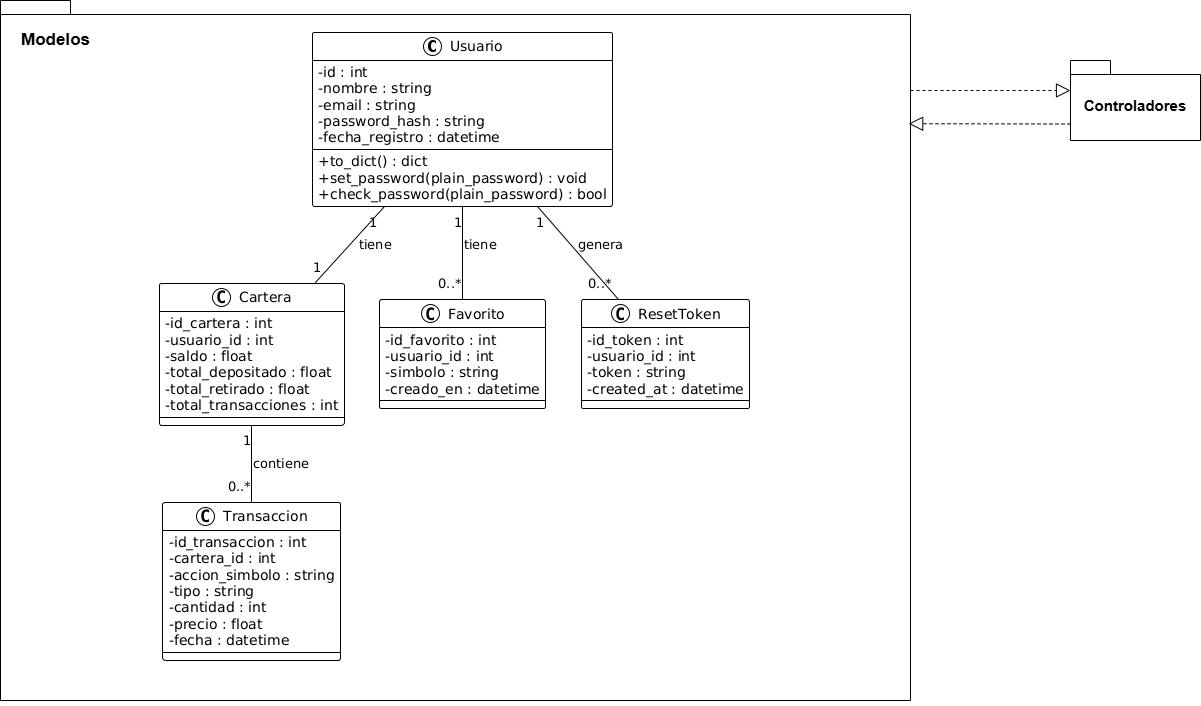

The diagram above was exported from draw.io. Its source (the exported page's mxGraphModel, read from the mxfile embedded in the PNG):
<mxGraphModel dx="1857" dy="535" grid="1" gridSize="10" guides="1" tooltips="1" connect="1" arrows="1" fold="1" page="1" pageScale="1" pageWidth="827" pageHeight="1169" math="0" shadow="0">
  <root>
    <mxCell id="0" />
    <mxCell id="1" parent="0" />
    <UserObject label="&#10;&lt;img src=&quot;https://cdn-0.plantuml.com/plantuml/png/XPD1ZzD038Nl-HL3Jmkeg-NAQPTAI5oXd4VEZDjOdOmZZxCLeFtlf1FIIKhLdghv_EJtR3VFIK6qRqFrJXjiqNG1A5RfGB43WTQu02czg0hLlU8tn_47_KRpT2anVofZle0xx8Nxw3SSMCon8SKJP_4e8wl381hOYmWVv-XjrZ8f2hB-wl16txUg6gr_fXw4E4lNXhpvR2XgVaHkQy4191MA-yom1GfBr45AHnPl6qZDihH3ru0LtDC0UQXvK5HgSQX-DChMazE7zwS2ESqmeTgfuqDUwFbvqhqo-Qnp3Rh3BMND7CgO6n15WVEOrerWDcu_Ri8kTf0W-5FmNM0OYR92i1uxJgHmjIYe9DTBAX0JE4SSCOq-9UIs54jGdS6Iwr_yPTXHPHErDGTUdaAfko0EefA7UODEqD4oTZxXx78bxLTuPI7b4dKtaJjBlHhG2O9dY_6gsNTCg5i-u7mp-Nd7Qn9TE2bw2tfXDNqBgqyhirxddytvRwA44V-JF3q-VbYLLToMbI46uNxG2LIJmLAvNHpTSHpRLiyOVT-6lm00&quot; alt=&quot;PlantUML diagram&quot;&gt;&#10;&#10;" link="&#10;&lt;img src=&quot;https://cdn-0.plantuml.com/plantuml/png/XPD1ZzD038Nl-HL3Jmkeg-NAQPTAI5oXd4VEZDjOdOmZZxCLeFtlf1FIIKhLdghv_EJtR3VFIK6qRqFrJXjiqNG1A5RfGB43WTQu02czg0hLlU8tn_47_KRpT2anVofZle0xx8Nxw3SSMCon8SKJP_4e8wl381hOYmWVv-XjrZ8f2hB-wl16txUg6gr_fXw4E4lNXhpvR2XgVaHkQy4191MA-yom1GfBr45AHnPl6qZDihH3ru0LtDC0UQXvK5HgSQX-DChMazE7zwS2ESqmeTgfuqDUwFbvqhqo-Qnp3Rh3BMND7CgO6n15WVEOrerWDcu_Ri8kTf0W-5FmNM0OYR92i1uxJgHmjIYe9DTBAX0JE4SSCOq-9UIs54jGdS6Iwr_yPTXHPHErDGTUdaAfko0EefA7UODEqD4oTZxXx78bxLTuPI7b4dKtaJjBlHhG2O9dY_6gsNTCg5i-u7mp-Nd7Qn9TE2bw2tfXDNqBgqyhirxddytvRwA44V-JF3q-VbYLLToMbI46uNxG2LIJmLAvNHpTSHpRLiyOVT-6lm00&quot; alt=&quot;PlantUML diagram&quot;&gt;&#10;&#10;" id="91h1fYVb1A-ihJkDCyZf-1">
      <mxCell parent="1" style="shape=folder;fontStyle=1;spacingTop=10;tabWidth=40;tabHeight=14;tabPosition=left;html=1;whiteSpace=wrap;" vertex="1">
        <mxGeometry height="700" width="910" x="-80" y="70" as="geometry" />
      </mxCell>
    </UserObject>
    <mxCell id="91h1fYVb1A-ihJkDCyZf-2" parent="1" style="text;align=center;fontStyle=1;verticalAlign=middle;spacingLeft=3;spacingRight=3;strokeColor=none;rotatable=0;points=[[0,0.5],[1,0.5]];portConstraint=eastwest;html=1;" value="&lt;font style=&quot;font-size: 17px;&quot;&gt;Modelos&lt;/font&gt;" vertex="1">
      <mxGeometry height="40" width="90" x="-70" y="90" as="geometry" />
    </mxCell>
    <mxCell id="91h1fYVb1A-ihJkDCyZf-3" parent="1" style="shape=folder;fontStyle=1;spacingTop=10;tabWidth=40;tabHeight=14;tabPosition=left;html=1;whiteSpace=wrap;" value="&lt;font style=&quot;font-size: 15px;&quot;&gt;Controladores&lt;/font&gt;" vertex="1">
      <mxGeometry height="80" width="130" x="990" y="130" as="geometry" />
    </mxCell>
    <mxCell id="91h1fYVb1A-ihJkDCyZf-4" edge="1" parent="1" style="endArrow=block;dashed=1;endFill=0;endSize=12;html=1;rounded=0;" value="">
      <mxGeometry relative="1" width="160" as="geometry">
        <mxPoint x="830" y="160" as="sourcePoint" />
        <mxPoint x="990" y="160" as="targetPoint" />
      </mxGeometry>
    </mxCell>
    <mxCell id="91h1fYVb1A-ihJkDCyZf-5" edge="1" parent="1" source="91h1fYVb1A-ihJkDCyZf-3" style="endArrow=block;dashed=1;endFill=0;endSize=12;html=1;rounded=0;exitX=0;exitY=0;exitDx=0;exitDy=63.5;exitPerimeter=0;entryX=0.998;entryY=0.176;entryDx=0;entryDy=0;entryPerimeter=0;" target="91h1fYVb1A-ihJkDCyZf-1" value="">
      <mxGeometry relative="1" width="160" as="geometry">
        <mxPoint x="930" y="300" as="sourcePoint" />
        <mxPoint x="1090" y="300" as="targetPoint" />
      </mxGeometry>
    </mxCell>
  </root>
</mxGraphModel>